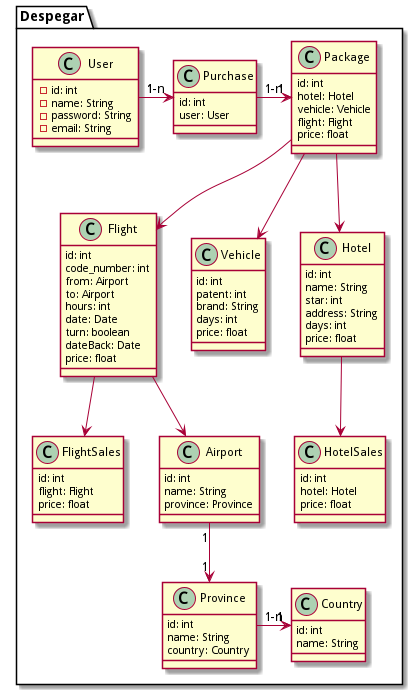

The diagram above was rendered by PlantUML. Its source (embedded in the PNG):
@startuml UML Despegar
package Despegar{
    class User{
        - id: int
        - name: String
        - password: String
        - email: String
    }

    class Purchase{
        id: int
        user: User
    }

    class Package{
        id: int
        hotel: Hotel
        vehicle: Vehicle
        flight: Flight
        price: float
    }

    class Flight{
        id: int
        code_number: int
        from: Airport
        to: Airport
        hours: int
        date: Date
        turn: boolean
        dateBack: Date
        price: float        
    }

    class Vehicle{
        id: int
        patent: int
        brand: String
        days: int
        price: float
    }

    class Hotel{
        id: int
        name: String
        star: int
        address: String
        days: int
        price: float
    }

    class HotelSales{
        id: int
        hotel: Hotel
        price: float
    }

    class FlightSales{
        id: int
        flight: Flight
        price: float
    }

    class Airport{
        id: int
        name: String
        province: Province
    }

    class Country{
        id: int
        name: String
    }

    class Province{
        id: int
        name: String
        country: Country
    }

    User "1" -right-> "1-n" Purchase
    Purchase "1-n" -right-> "1" Package
    Package --> Flight
    Package --> Vehicle
    Package --> Hotel
    Flight --> FlightSales
    Flight --> Airport
    Hotel --> HotelSales
    Airport "1" --> "1" Province
    Province "1-n" -right-> "1" Country 


}


@enduml